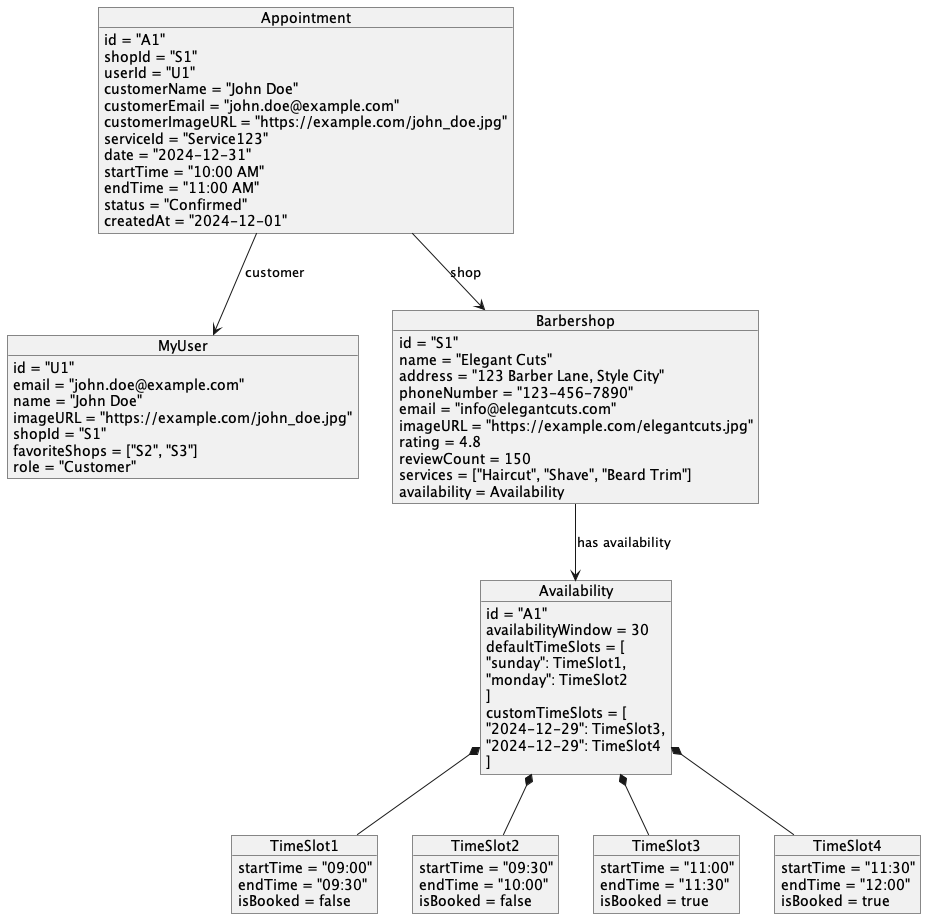

The diagram above was rendered by PlantUML. Its source (embedded in the PNG):
@startuml object_diagram
skinparam classAttributeIconSize 0

object Appointment {
    id = "A1"
    shopId = "S1"
    userId = "U1"
    customerName = "John Doe"
    customerEmail = "john.doe@example.com"
    customerImageURL = "https://example.com/john_doe.jpg"
    serviceId = "Service123"
    date = "2024-12-31"
    startTime = "10:00 AM"
    endTime = "11:00 AM"
    status = "Confirmed"
    createdAt = "2024-12-01"
}

object MyUser {
    id = "U1"
    email = "john.doe@example.com"
    name = "John Doe"
    imageURL = "https://example.com/john_doe.jpg"
    shopId = "S1"
    favoriteShops = ["S2", "S3"]
    role = "Customer"
}

object Barbershop {
    id = "S1"
    name = "Elegant Cuts"
    address = "123 Barber Lane, Style City"
    phoneNumber = "123-456-7890"
    email = "info@elegantcuts.com"
    imageURL = "https://example.com/elegantcuts.jpg"
    rating = 4.8
    reviewCount = 150
    services = ["Haircut", "Shave", "Beard Trim"]
    availability = Availability
}

object Availability {
    id = "A1"
    availabilityWindow = 30
    defaultTimeSlots = [
        "sunday": TimeSlot1,
        "monday": TimeSlot2
    ]
    customTimeSlots = [
        "2024-12-29": TimeSlot3,
        "2024-12-29": TimeSlot4
    ]
}

object TimeSlot1 {
    startTime = "09:00"
    endTime = "09:30"
    isBooked = false
}
object TimeSlot2 {
    startTime = "09:30"
    endTime = "10:00"
    isBooked = false
}
object TimeSlot3 {
    startTime = "11:00"
    endTime = "11:30"
    isBooked = true
}
object TimeSlot4 {
    startTime = "11:30"
    endTime = "12:00"
    isBooked = true
}

' Connections between objects
Appointment --> MyUser : customer
Appointment --> Barbershop : shop
Barbershop --> Availability : has availability
Availability *-- TimeSlot1
Availability *-- TimeSlot2
Availability *-- TimeSlot3
Availability *-- TimeSlot4
@enduml